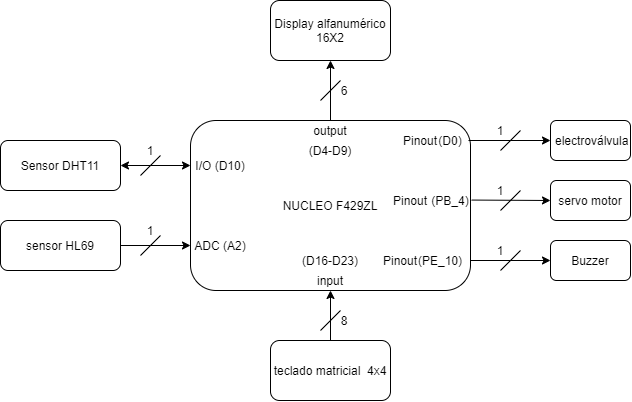

The diagram above was exported from draw.io. Its source (the exported page's mxGraphModel, read from the mxfile embedded in the PNG):
<mxGraphModel dx="723" dy="407" grid="1" gridSize="10" guides="1" tooltips="1" connect="1" arrows="1" fold="1" page="1" pageScale="1" pageWidth="827" pageHeight="1169" math="0" shadow="0">
  <root>
    <mxCell id="WIyWlLk6GJQsqaUBKTNV-0" />
    <mxCell id="WIyWlLk6GJQsqaUBKTNV-1" parent="WIyWlLk6GJQsqaUBKTNV-0" />
    <mxCell id="PHyRCvYQ1remjqxvWjWk-3" value="" style="edgeStyle=orthogonalEdgeStyle;rounded=0;orthogonalLoop=1;jettySize=auto;html=1;" edge="1" parent="WIyWlLk6GJQsqaUBKTNV-1" source="PHyRCvYQ1remjqxvWjWk-0" target="PHyRCvYQ1remjqxvWjWk-1">
      <mxGeometry relative="1" as="geometry" />
    </mxCell>
    <mxCell id="PHyRCvYQ1remjqxvWjWk-0" value="NUCLEO F429ZL" style="rounded=1;whiteSpace=wrap;html=1;" vertex="1" parent="WIyWlLk6GJQsqaUBKTNV-1">
      <mxGeometry x="240" y="160" width="280" height="170" as="geometry" />
    </mxCell>
    <mxCell id="PHyRCvYQ1remjqxvWjWk-1" value="Display alfanumérico&lt;br&gt;16X2" style="rounded=1;whiteSpace=wrap;html=1;" vertex="1" parent="WIyWlLk6GJQsqaUBKTNV-1">
      <mxGeometry x="320" y="40" width="120" height="60" as="geometry" />
    </mxCell>
    <mxCell id="PHyRCvYQ1remjqxvWjWk-4" value="&amp;nbsp;electroválvula" style="rounded=1;whiteSpace=wrap;html=1;" vertex="1" parent="WIyWlLk6GJQsqaUBKTNV-1">
      <mxGeometry x="600" y="160" width="80" height="40" as="geometry" />
    </mxCell>
    <mxCell id="PHyRCvYQ1remjqxvWjWk-5" value="servo motor" style="rounded=1;whiteSpace=wrap;html=1;" vertex="1" parent="WIyWlLk6GJQsqaUBKTNV-1">
      <mxGeometry x="600" y="220" width="80" height="40" as="geometry" />
    </mxCell>
    <mxCell id="PHyRCvYQ1remjqxvWjWk-6" value="Buzzer" style="rounded=1;whiteSpace=wrap;html=1;" vertex="1" parent="WIyWlLk6GJQsqaUBKTNV-1">
      <mxGeometry x="600" y="280" width="80" height="40" as="geometry" />
    </mxCell>
    <mxCell id="PHyRCvYQ1remjqxvWjWk-9" value="" style="endArrow=classic;html=1;entryX=0;entryY=0.5;entryDx=0;entryDy=0;" edge="1" parent="WIyWlLk6GJQsqaUBKTNV-1" target="PHyRCvYQ1remjqxvWjWk-6">
      <mxGeometry width="50" height="50" relative="1" as="geometry">
        <mxPoint x="520" y="300" as="sourcePoint" />
        <mxPoint x="440" y="130" as="targetPoint" />
      </mxGeometry>
    </mxCell>
    <mxCell id="PHyRCvYQ1remjqxvWjWk-11" value="" style="endArrow=classic;html=1;entryX=0;entryY=0.5;entryDx=0;entryDy=0;exitX=1.004;exitY=0.468;exitDx=0;exitDy=0;exitPerimeter=0;" edge="1" parent="WIyWlLk6GJQsqaUBKTNV-1" source="PHyRCvYQ1remjqxvWjWk-0" target="PHyRCvYQ1remjqxvWjWk-5">
      <mxGeometry width="50" height="50" relative="1" as="geometry">
        <mxPoint x="490" y="300" as="sourcePoint" />
        <mxPoint x="540" y="250" as="targetPoint" />
      </mxGeometry>
    </mxCell>
    <mxCell id="PHyRCvYQ1remjqxvWjWk-12" value="" style="endArrow=classic;html=1;entryX=0;entryY=0.5;entryDx=0;entryDy=0;" edge="1" parent="WIyWlLk6GJQsqaUBKTNV-1" target="PHyRCvYQ1remjqxvWjWk-4">
      <mxGeometry width="50" height="50" relative="1" as="geometry">
        <mxPoint x="518" y="180" as="sourcePoint" />
        <mxPoint x="540" y="250" as="targetPoint" />
      </mxGeometry>
    </mxCell>
    <mxCell id="PHyRCvYQ1remjqxvWjWk-14" value="" style="endArrow=none;html=1;" edge="1" parent="WIyWlLk6GJQsqaUBKTNV-1">
      <mxGeometry width="50" height="50" relative="1" as="geometry">
        <mxPoint x="550" y="190" as="sourcePoint" />
        <mxPoint x="570" y="170" as="targetPoint" />
      </mxGeometry>
    </mxCell>
    <mxCell id="PHyRCvYQ1remjqxvWjWk-15" value="" style="endArrow=none;html=1;" edge="1" parent="WIyWlLk6GJQsqaUBKTNV-1">
      <mxGeometry width="50" height="50" relative="1" as="geometry">
        <mxPoint x="550" y="250" as="sourcePoint" />
        <mxPoint x="570" y="230" as="targetPoint" />
      </mxGeometry>
    </mxCell>
    <mxCell id="PHyRCvYQ1remjqxvWjWk-16" value="" style="endArrow=none;html=1;" edge="1" parent="WIyWlLk6GJQsqaUBKTNV-1">
      <mxGeometry width="50" height="50" relative="1" as="geometry">
        <mxPoint x="550" y="310" as="sourcePoint" />
        <mxPoint x="570" y="290" as="targetPoint" />
      </mxGeometry>
    </mxCell>
    <mxCell id="PHyRCvYQ1remjqxvWjWk-17" value="" style="endArrow=none;html=1;" edge="1" parent="WIyWlLk6GJQsqaUBKTNV-1">
      <mxGeometry width="50" height="50" relative="1" as="geometry">
        <mxPoint x="370" y="140" as="sourcePoint" />
        <mxPoint x="390" y="120" as="targetPoint" />
      </mxGeometry>
    </mxCell>
    <mxCell id="PHyRCvYQ1remjqxvWjWk-19" value="1" style="text;html=1;strokeColor=none;fillColor=none;align=center;verticalAlign=middle;whiteSpace=wrap;rounded=0;" vertex="1" parent="WIyWlLk6GJQsqaUBKTNV-1">
      <mxGeometry x="530" y="160" width="40" height="20" as="geometry" />
    </mxCell>
    <mxCell id="PHyRCvYQ1remjqxvWjWk-22" value="1" style="text;html=1;strokeColor=none;fillColor=none;align=center;verticalAlign=middle;whiteSpace=wrap;rounded=0;" vertex="1" parent="WIyWlLk6GJQsqaUBKTNV-1">
      <mxGeometry x="530" y="220" width="40" height="20" as="geometry" />
    </mxCell>
    <mxCell id="PHyRCvYQ1remjqxvWjWk-23" value="1" style="text;html=1;strokeColor=none;fillColor=none;align=center;verticalAlign=middle;whiteSpace=wrap;rounded=0;" vertex="1" parent="WIyWlLk6GJQsqaUBKTNV-1">
      <mxGeometry x="530" y="280" width="40" height="20" as="geometry" />
    </mxCell>
    <mxCell id="PHyRCvYQ1remjqxvWjWk-26" value="6" style="text;html=1;strokeColor=none;fillColor=none;align=center;verticalAlign=middle;whiteSpace=wrap;rounded=0;" vertex="1" parent="WIyWlLk6GJQsqaUBKTNV-1">
      <mxGeometry x="374" y="120" width="40" height="20" as="geometry" />
    </mxCell>
    <mxCell id="PHyRCvYQ1remjqxvWjWk-27" value="output" style="text;html=1;strokeColor=none;fillColor=none;align=center;verticalAlign=middle;whiteSpace=wrap;rounded=0;" vertex="1" parent="WIyWlLk6GJQsqaUBKTNV-1">
      <mxGeometry x="360" y="160" width="40" height="20" as="geometry" />
    </mxCell>
    <mxCell id="PHyRCvYQ1remjqxvWjWk-28" value="Pinout" style="text;html=1;strokeColor=none;fillColor=none;align=center;verticalAlign=middle;whiteSpace=wrap;rounded=0;" vertex="1" parent="WIyWlLk6GJQsqaUBKTNV-1">
      <mxGeometry x="440" y="170" width="60" height="20" as="geometry" />
    </mxCell>
    <mxCell id="PHyRCvYQ1remjqxvWjWk-29" value="Pinout" style="text;html=1;strokeColor=none;fillColor=none;align=center;verticalAlign=middle;whiteSpace=wrap;rounded=0;" vertex="1" parent="WIyWlLk6GJQsqaUBKTNV-1">
      <mxGeometry x="440" y="230" width="40" height="20" as="geometry" />
    </mxCell>
    <mxCell id="PHyRCvYQ1remjqxvWjWk-30" value="Pinout" style="text;html=1;strokeColor=none;fillColor=none;align=center;verticalAlign=middle;whiteSpace=wrap;rounded=0;" vertex="1" parent="WIyWlLk6GJQsqaUBKTNV-1">
      <mxGeometry x="430" y="290" width="40" height="20" as="geometry" />
    </mxCell>
    <mxCell id="PHyRCvYQ1remjqxvWjWk-31" value="input" style="text;html=1;strokeColor=none;fillColor=none;align=center;verticalAlign=middle;whiteSpace=wrap;rounded=0;" vertex="1" parent="WIyWlLk6GJQsqaUBKTNV-1">
      <mxGeometry x="360" y="310" width="40" height="20" as="geometry" />
    </mxCell>
    <mxCell id="PHyRCvYQ1remjqxvWjWk-33" value="teclado matricial&amp;nbsp; 4x4" style="rounded=1;whiteSpace=wrap;html=1;" vertex="1" parent="WIyWlLk6GJQsqaUBKTNV-1">
      <mxGeometry x="320" y="380" width="120" height="60" as="geometry" />
    </mxCell>
    <mxCell id="PHyRCvYQ1remjqxvWjWk-34" value="" style="endArrow=classic;html=1;entryX=0.5;entryY=1;entryDx=0;entryDy=0;exitX=0.5;exitY=0;exitDx=0;exitDy=0;" edge="1" parent="WIyWlLk6GJQsqaUBKTNV-1" source="PHyRCvYQ1remjqxvWjWk-33" target="PHyRCvYQ1remjqxvWjWk-31">
      <mxGeometry width="50" height="50" relative="1" as="geometry">
        <mxPoint x="400" y="410" as="sourcePoint" />
        <mxPoint x="450" y="360" as="targetPoint" />
      </mxGeometry>
    </mxCell>
    <mxCell id="PHyRCvYQ1remjqxvWjWk-35" value="" style="endArrow=none;html=1;" edge="1" parent="WIyWlLk6GJQsqaUBKTNV-1">
      <mxGeometry width="50" height="50" relative="1" as="geometry">
        <mxPoint x="370" y="370" as="sourcePoint" />
        <mxPoint x="390" y="350" as="targetPoint" />
      </mxGeometry>
    </mxCell>
    <mxCell id="PHyRCvYQ1remjqxvWjWk-36" value="8" style="text;html=1;strokeColor=none;fillColor=none;align=center;verticalAlign=middle;whiteSpace=wrap;rounded=0;" vertex="1" parent="WIyWlLk6GJQsqaUBKTNV-1">
      <mxGeometry x="374" y="350" width="40" height="20" as="geometry" />
    </mxCell>
    <mxCell id="PHyRCvYQ1remjqxvWjWk-38" value="Sensor DHT11" style="rounded=1;whiteSpace=wrap;html=1;" vertex="1" parent="WIyWlLk6GJQsqaUBKTNV-1">
      <mxGeometry x="50" y="180" width="120" height="50" as="geometry" />
    </mxCell>
    <mxCell id="PHyRCvYQ1remjqxvWjWk-39" value="sensor HL69" style="rounded=1;whiteSpace=wrap;html=1;" vertex="1" parent="WIyWlLk6GJQsqaUBKTNV-1">
      <mxGeometry x="50" y="260" width="120" height="50" as="geometry" />
    </mxCell>
    <mxCell id="PHyRCvYQ1remjqxvWjWk-40" value="" style="endArrow=classic;startArrow=classic;html=1;exitX=1;exitY=0.5;exitDx=0;exitDy=0;" edge="1" parent="WIyWlLk6GJQsqaUBKTNV-1" source="PHyRCvYQ1remjqxvWjWk-38">
      <mxGeometry width="50" height="50" relative="1" as="geometry">
        <mxPoint x="310" y="320" as="sourcePoint" />
        <mxPoint x="240" y="205" as="targetPoint" />
      </mxGeometry>
    </mxCell>
    <mxCell id="PHyRCvYQ1remjqxvWjWk-41" value="" style="endArrow=classic;html=1;exitX=1;exitY=0.5;exitDx=0;exitDy=0;" edge="1" parent="WIyWlLk6GJQsqaUBKTNV-1" source="PHyRCvYQ1remjqxvWjWk-39">
      <mxGeometry width="50" height="50" relative="1" as="geometry">
        <mxPoint x="310" y="320" as="sourcePoint" />
        <mxPoint x="240" y="285" as="targetPoint" />
      </mxGeometry>
    </mxCell>
    <mxCell id="PHyRCvYQ1remjqxvWjWk-42" value="ADC (A2)" style="text;html=1;strokeColor=none;fillColor=none;align=center;verticalAlign=middle;whiteSpace=wrap;rounded=0;" vertex="1" parent="WIyWlLk6GJQsqaUBKTNV-1">
      <mxGeometry x="240" y="275" width="60" height="20" as="geometry" />
    </mxCell>
    <mxCell id="PHyRCvYQ1remjqxvWjWk-43" value="I/O (D10)" style="text;html=1;strokeColor=none;fillColor=none;align=center;verticalAlign=middle;whiteSpace=wrap;rounded=0;" vertex="1" parent="WIyWlLk6GJQsqaUBKTNV-1">
      <mxGeometry x="240" y="195" width="60" height="20" as="geometry" />
    </mxCell>
    <mxCell id="PHyRCvYQ1remjqxvWjWk-44" value="" style="endArrow=none;html=1;" edge="1" parent="WIyWlLk6GJQsqaUBKTNV-1">
      <mxGeometry width="50" height="50" relative="1" as="geometry">
        <mxPoint x="190" y="215" as="sourcePoint" />
        <mxPoint x="210" y="195" as="targetPoint" />
      </mxGeometry>
    </mxCell>
    <mxCell id="PHyRCvYQ1remjqxvWjWk-45" value="" style="endArrow=none;html=1;" edge="1" parent="WIyWlLk6GJQsqaUBKTNV-1">
      <mxGeometry width="50" height="50" relative="1" as="geometry">
        <mxPoint x="190" y="295" as="sourcePoint" />
        <mxPoint x="210" y="275" as="targetPoint" />
      </mxGeometry>
    </mxCell>
    <mxCell id="PHyRCvYQ1remjqxvWjWk-46" value="1" style="text;html=1;strokeColor=none;fillColor=none;align=center;verticalAlign=middle;whiteSpace=wrap;rounded=0;" vertex="1" parent="WIyWlLk6GJQsqaUBKTNV-1">
      <mxGeometry x="180" y="260" width="40" height="20" as="geometry" />
    </mxCell>
    <mxCell id="PHyRCvYQ1remjqxvWjWk-47" value="1" style="text;html=1;strokeColor=none;fillColor=none;align=center;verticalAlign=middle;whiteSpace=wrap;rounded=0;" vertex="1" parent="WIyWlLk6GJQsqaUBKTNV-1">
      <mxGeometry x="180" y="180" width="40" height="20" as="geometry" />
    </mxCell>
    <mxCell id="PHyRCvYQ1remjqxvWjWk-48" value="(D16-D23)" style="text;html=1;strokeColor=none;fillColor=none;align=center;verticalAlign=middle;whiteSpace=wrap;rounded=0;" vertex="1" parent="WIyWlLk6GJQsqaUBKTNV-1">
      <mxGeometry x="350" y="290" width="60" height="20" as="geometry" />
    </mxCell>
    <mxCell id="PHyRCvYQ1remjqxvWjWk-50" value="(D0)" style="text;html=1;strokeColor=none;fillColor=none;align=center;verticalAlign=middle;whiteSpace=wrap;rounded=0;" vertex="1" parent="WIyWlLk6GJQsqaUBKTNV-1">
      <mxGeometry x="480" y="170" width="40" height="20" as="geometry" />
    </mxCell>
    <mxCell id="PHyRCvYQ1remjqxvWjWk-52" value="(PB_4)" style="text;html=1;strokeColor=none;fillColor=none;align=center;verticalAlign=middle;whiteSpace=wrap;rounded=0;" vertex="1" parent="WIyWlLk6GJQsqaUBKTNV-1">
      <mxGeometry x="480" y="230" width="40" height="20" as="geometry" />
    </mxCell>
    <mxCell id="PHyRCvYQ1remjqxvWjWk-54" value="(PE_10)" style="text;html=1;strokeColor=none;fillColor=none;align=center;verticalAlign=middle;whiteSpace=wrap;rounded=0;" vertex="1" parent="WIyWlLk6GJQsqaUBKTNV-1">
      <mxGeometry x="470" y="290" width="40" height="20" as="geometry" />
    </mxCell>
    <mxCell id="PHyRCvYQ1remjqxvWjWk-55" value="(D4-D9)" style="text;html=1;strokeColor=none;fillColor=none;align=center;verticalAlign=middle;whiteSpace=wrap;rounded=0;" vertex="1" parent="WIyWlLk6GJQsqaUBKTNV-1">
      <mxGeometry x="340" y="180" width="80" height="20" as="geometry" />
    </mxCell>
  </root>
</mxGraphModel>